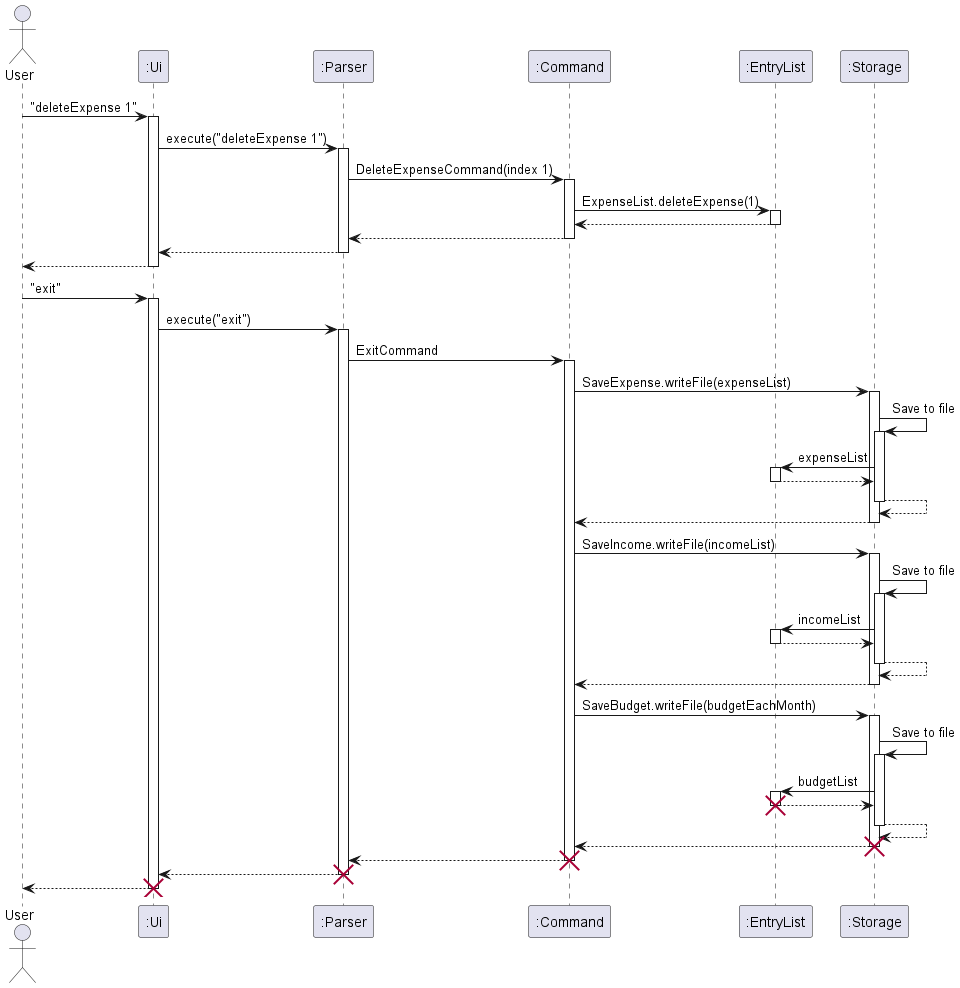

The diagram above was rendered by PlantUML. Its source (embedded in the PNG):
@startuml

Actor User as user
Participant ":Ui" as ui
Participant ":Parser" as parser
Participant ":Command" as command
Participant ":EntryList" as entryList
Participant ":Storage" as storage

user -> ui : "deleteExpense 1"
activate ui

ui -> parser : execute("deleteExpense 1")
activate parser

parser -> command : DeleteExpenseCommand(index 1)
activate command

command -> entryList : ExpenseList.deleteExpense(1)
activate entryList

entryList --> command
deactivate entryList

command --> parser
deactivate command

parser --> ui
deactivate parser

ui --> user
deactivate ui

user -> ui : "exit"
activate ui

ui -> parser : execute("exit")
activate parser

parser -> command : ExitCommand
activate command

command -> storage : SaveExpense.writeFile(expenseList)
activate storage

storage -> storage : Save to file
activate storage
storage -> entryList : expenseList
activate entryList
entryList --> storage
deactivate entryList
storage --> storage
deactivate storage

storage --> command
deactivate storage

command -> storage : SaveIncome.writeFile(incomeList)
activate storage

storage -> storage : Save to file
activate storage
storage -> entryList : incomeList
activate entryList
entryList --> storage
deactivate entryList
storage --> storage
deactivate storage

storage --> command
deactivate storage

command -> storage : SaveBudget.writeFile(budgetEachMonth)
activate storage

storage -> storage : Save to file
activate storage
storage -> entryList : budgetList
activate entryList
entryList --> storage
deactivate entryList
destroy entryList
storage --> storage
deactivate storage

storage --> command
deactivate storage
destroy storage

command --> parser
deactivate command
destroy command

parser --> ui
deactivate parser
destroy parser

ui --> user
deactivate ui
destroy ui

@enduml